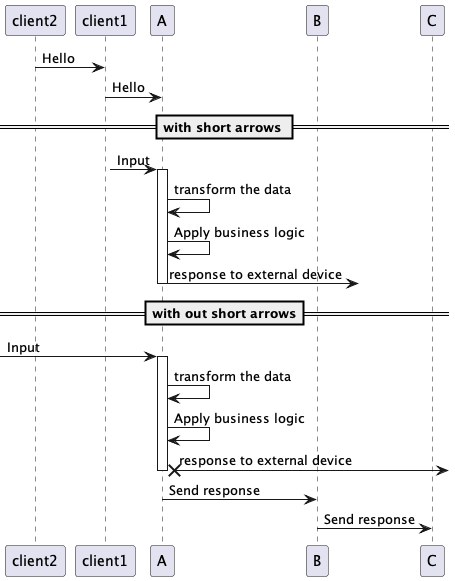

The diagram above was rendered by PlantUML. Its source (embedded in the PNG):
@startuml

client2 -> client1 : Hello
client1 -> A: Hello

== with short arrows ==

?-> A: Input 
activate A

A -> A: transform the data
A -> A: Apply business logic

A ->? : response to external device
deactivate A

==with out short arrows==

[-> A: Input
activate A

A -> A: transform the data
A -> A: Apply business logic

A x->] : response to external device
deactivate A

A -> B: Send response
B -> C: Send response

@enduml